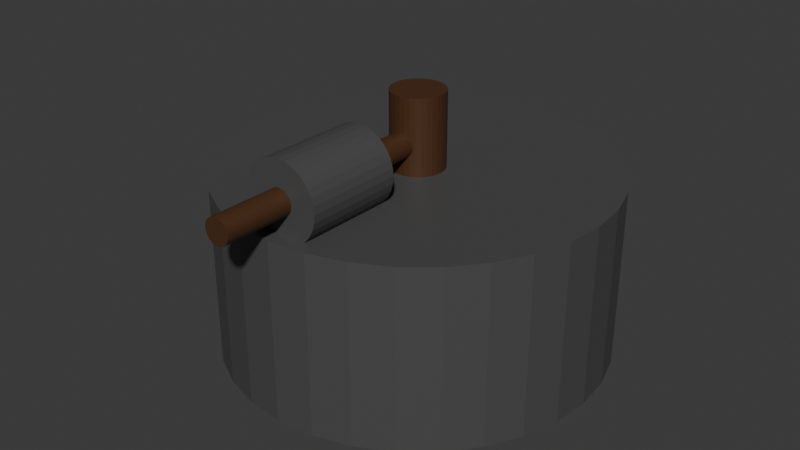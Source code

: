 # Source: millstone.blend  (saved by Blender 5.1.30; exported with 4.5.12 LTS)
import bpy
from mathutils import Matrix  # noqa: F401  (used for matrix-valued properties, if any)

bpy.ops.wm.read_factory_settings(use_empty=True)
scene = bpy.context.scene
scene.name = 'Scene'

# ---- materials (node trees are filled in below, after node groups)
mat_base = bpy.data.materials.new('Base')
mat_wood = bpy.data.materials.new('Wood')
mat_wood_001 = bpy.data.materials.new('Wood.001')

# ---- material node trees
mat_base.use_nodes = True; mat_base.node_tree.nodes.clear()
_N = mat_base.node_tree.nodes; _L = mat_base.node_tree.links
n0 = _N.new('ShaderNodeBsdfPrincipled'); n0.name = 'Principled BSDF'; n0.location = (-200, 100)
n0.inputs[0].default_value = (0.07423, 0.07423, 0.07423, 1.0)
n1 = _N.new('ShaderNodeOutputMaterial'); n1.name = 'Material Output'; n1.location = (200, 100)
_L.new(n0.outputs[0], n1.inputs[0])
n1.is_active_output = True
mat_wood.use_nodes = True; mat_wood.node_tree.nodes.clear()
_N = mat_wood.node_tree.nodes; _L = mat_wood.node_tree.links
n0 = _N.new('ShaderNodeBsdfPrincipled'); n0.name = 'Principled BSDF'; n0.location = (-214, 172)
n0.inputs[0].default_value = (0.07423, 0.02958, 0.01051, 1.0)
n1 = _N.new('ShaderNodeOutputMaterial'); n1.name = 'Material Output'; n1.location = (200, 100)
_L.new(n0.outputs[0], n1.inputs[0])
n1.is_active_output = True
mat_wood_001.use_nodes = True; mat_wood_001.node_tree.nodes.clear()
_N = mat_wood_001.node_tree.nodes; _L = mat_wood_001.node_tree.links
n0 = _N.new('ShaderNodeBsdfPrincipled'); n0.name = 'Principled BSDF'; n0.location = (-214, 172)
n0.inputs[0].default_value = (0.07423, 0.02958, 0.01051, 1.0)
n1 = _N.new('ShaderNodeOutputMaterial'); n1.name = 'Material Output'; n1.location = (200, 100)
_L.new(n0.outputs[0], n1.inputs[0])
n1.is_active_output = True

# ---- world
world_world = bpy.data.worlds.new('World'); scene.world = world_world
world_world.use_nodes = True; world_world.node_tree.nodes.clear()
_N = world_world.node_tree.nodes; _L = world_world.node_tree.links
n0 = _N.new('ShaderNodeOutputWorld'); n0.name = 'World Output'; n0.location = (200, 100)
n1 = _N.new('ShaderNodeBackground'); n1.name = 'Background'; n1.location = (-200, 100)
n1.inputs[0].default_value = (0.05088, 0.05088, 0.05088, 1.0)
_L.new(n1.outputs[0], n0.inputs[0])
n0.is_active_output = True
world_world.color = (0.05088, 0.05088, 0.05088)
world_world.sun_shadow_jitter_overblur = 0.0

# ---- meshes
me_cylinder = bpy.data.meshes.new('Cylinder')
me_cylinder.from_pydata([(0.0, 0.6367, 0.02329), (0.0, 0.6367, 0.6134), (0.1242, 0.6245, 0.02329), (0.1242, 0.6245, 0.6134), (0.2437, 0.5883, 0.02329), (0.2437, 0.5883, 0.6134), (0.3537, 0.5294, 0.02329), (0.3537, 0.5294, 0.6134), (0.4502, 0.4502, 0.02329), (0.4502, 0.4502, 0.6134), (0.5294, 0.3537, 0.02329), (0.5294, 0.3537, 0.6134), (0.5883, 0.2437, 0.02329), (0.5883, 0.2437, 0.6134), (0.6245, 0.1242, 0.02329), (0.6245, 0.1242, 0.6134), (0.6367, 0.0, 0.02329), (0.6367, 0.0, 0.6134), (0.6245, -0.1242, 0.02329), (0.6245, -0.1242, 0.6134), (0.5883, -0.2437, 0.02329), (0.5883, -0.2437, 0.6134), (0.5294, -0.3537, 0.02329), (0.5294, -0.3537, 0.6134), (0.4502, -0.4502, 0.02329), (0.4502, -0.4502, 0.6134), (0.3537, -0.5294, 0.02329), (0.3537, -0.5294, 0.6134), (0.2437, -0.5883, 0.02329), (0.2437, -0.5883, 0.6134), (0.1242, -0.6245, 0.02329), (0.1242, -0.6245, 0.6134), (0.0, -0.6367, 0.02329), (0.0, -0.6367, 0.6134), (-0.1242, -0.6245, 0.02329), (-0.1242, -0.6245, 0.6134), (-0.2437, -0.5883, 0.02329), (-0.2437, -0.5883, 0.6134), (-0.3537, -0.5294, 0.02329), (-0.3537, -0.5294, 0.6134), (-0.4502, -0.4502, 0.02329), (-0.4502, -0.4502, 0.6134), (-0.5294, -0.3537, 0.02329), (-0.5294, -0.3537, 0.6134), (-0.5883, -0.2437, 0.02329), (-0.5883, -0.2437, 0.6134), (-0.6245, -0.1242, 0.02329), (-0.6245, -0.1242, 0.6134), (-0.6367, 0.0, 0.02329), (-0.6367, 0.0, 0.6134), (-0.6245, 0.1242, 0.02329), (-0.6245, 0.1242, 0.6134), (-0.5883, 0.2437, 0.02329), (-0.5883, 0.2437, 0.6134), (-0.5294, 0.3537, 0.02329), (-0.5294, 0.3537, 0.6134), (-0.4502, 0.4502, 0.02329), (-0.4502, 0.4502, 0.6134), (-0.3537, 0.5294, 0.02329), (-0.3537, 0.5294, 0.6134), (-0.2437, 0.5883, 0.02329), (-0.2437, 0.5883, 0.6134), (-0.1242, 0.6245, 0.02329), (-0.1242, 0.6245, 0.6134)], [], [(0, 1, 3, 2), (2, 3, 5, 4), (4, 5, 7, 6), (6, 7, 9, 8), (8, 9, 11, 10), (10, 11, 13, 12), (12, 13, 15, 14), (14, 15, 17, 16), (16, 17, 19, 18), (18, 19, 21, 20), (20, 21, 23, 22), (22, 23, 25, 24), (24, 25, 27, 26), (26, 27, 29, 28), (28, 29, 31, 30), (30, 31, 33, 32), (32, 33, 35, 34), (34, 35, 37, 36), (36, 37, 39, 38), (38, 39, 41, 40), (40, 41, 43, 42), (42, 43, 45, 44), (44, 45, 47, 46), (46, 47, 49, 48), (48, 49, 51, 50), (50, 51, 53, 52), (52, 53, 55, 54), (54, 55, 57, 56), (56, 57, 59, 58), (58, 59, 61, 60), (3, 1, 63, 61, 59, 57, 55, 53, 51, 49, 47, 45, 43, 41, 39, 37, 35, 33, 31, 29, 27, 25, 23, 21, 19, 17, 15, 13, 11, 9, 7, 5), (60, 61, 63, 62), (62, 63, 1, 0), (0, 2, 4, 6, 8, 10, 12, 14, 16, 18, 20, 22, 24, 26, 28, 30, 32, 34, 36, 38, 40, 42, 44, 46, 48, 50, 52, 54, 56, 58, 60, 62)])
_uv = me_cylinder.uv_layers.new(name='UVMap')
_uv.uv.foreach_set('vector', [1.0, 0.5, 1.0, 1.0, 0.9688, 1.0, 0.9688, 0.5, 0.9688, 0.5, 0.9688, 1.0, 0.9375, 1.0, 0.9375, 0.5, 0.9375, 0.5, 0.9375, 1.0, 0.9062, 1.0, 0.9062, 0.5, 0.9062, 0.5, 0.9062, 1.0, 0.875, 1.0, 0.875, 0.5, 0.875, 0.5, 0.875, 1.0, 0.8438, 1.0, 0.8438, 0.5, 0.8438, 0.5, 0.8438, 1.0, 0.8125, 1.0, 0.8125, 0.5, 0.8125, 0.5, 0.8125, 1.0, 0.7812, 1.0, 0.7812, 0.5, 0.7812, 0.5, 0.7812, 1.0, 0.75, 1.0, 0.75, 0.5, 0.75, 0.5, 0.75, 1.0, 0.7188, 1.0, 0.7188, 0.5, 0.7188, 0.5, 0.7188, 1.0, 0.6875, 1.0, 0.6875, 0.5, 0.6875, 0.5, 0.6875, 1.0, 0.6562, 1.0, 0.6562, 0.5, 0.6562, 0.5, 0.6562, 1.0, 0.625, 1.0, 0.625, 0.5, 0.625, 0.5, 0.625, 1.0, 0.5938, 1.0, 0.5938, 0.5, 0.5938, 0.5, 0.5938, 1.0, 0.5625, 1.0, 0.5625, 0.5, 0.5625, 0.5, 0.5625, 1.0, 0.5312, 1.0, 0.5312, 0.5, 0.5312, 0.5, 0.5312, 1.0, 0.5, 1.0, 0.5, 0.5, 0.5, 0.5, 0.5, 1.0, 0.4688, 1.0, 0.4688, 0.5, 0.4688, 0.5, 0.4688, 1.0, 0.4375, 1.0, 0.4375, 0.5, 0.4375, 0.5, 0.4375, 1.0, 0.4062, 1.0, 0.4062, 0.5, 0.4062, 0.5, 0.4062, 1.0, 0.375, 1.0, 0.375, 0.5, 0.375, 0.5, 0.375, 1.0, 0.3438, 1.0, 0.3438, 0.5, 0.3438, 0.5, 0.3438, 1.0, 0.3125, 1.0, 0.3125, 0.5, 0.3125, 0.5, 0.3125, 1.0, 0.2812, 1.0, 0.2812, 0.5, 0.2812, 0.5, 0.2812, 1.0, 0.25, 1.0, 0.25, 0.5, 0.25, 0.5, 0.25, 1.0, 0.2188, 1.0, 0.2188, 0.5, 0.2188, 0.5, 0.2188, 1.0, 0.1875, 1.0, 0.1875, 0.5, 0.1875, 0.5, 0.1875, 1.0, 0.1562, 1.0, 0.1562, 0.5, 0.1562, 0.5, 0.1562, 1.0, 0.125, 1.0, 0.125, 0.5, 0.125, 0.5, 0.125, 1.0, 0.09375, 1.0, 0.09375, 0.5, 0.09375, 0.5, 0.09375, 1.0, 0.0625, 1.0, 0.0625, 0.5, 0.2968, 0.4854, 0.25, 0.49, 0.2032, 0.4854, 0.1582, 0.4717, 0.1167, 0.4496, 0.08029, 0.4197, 0.05045, 0.3833, 0.02827, 0.3418, 0.01461, 0.2968, 0.01, 0.25, 0.01461, 0.2032, 0.02827, 0.1582, 0.05045, 0.1167, 0.08029, 0.08029, 0.1167, 0.05045, 0.1582, 0.02827, 0.2032, 0.01461, 0.25, 0.01, 0.2968, 0.01461, 0.3418, 0.02827, 0.3833, 0.05045, 0.4197, 0.08029, 0.4496, 0.1167, 0.4717, 0.1582, 0.4854, 0.2032, 0.49, 0.25, 0.4854, 0.2968, 0.4717, 0.3418, 0.4496, 0.3833, 0.4197, 0.4197, 0.3833, 0.4496, 0.3418, 0.4717, 0.0625, 0.5, 0.0625, 1.0, 0.03125, 1.0, 0.03125, 0.5, 0.03125, 0.5, 0.03125, 1.0, 0.0, 1.0, 0.0, 0.5, 0.75, 0.49, 0.7968, 0.4854, 0.8418, 0.4717, 0.8833, 0.4496, 0.9197, 0.4197, 0.9496, 0.3833, 0.9717, 0.3418, 0.9854, 0.2968, 0.99, 0.25, 0.9854, 0.2032, 0.9717, 0.1582, 0.9496, 0.1167, 0.9197, 0.08029, 0.8833, 0.05045, 0.8418, 0.02827, 0.7968, 0.01461, 0.75, 0.01, 0.7032, 0.01461, 0.6582, 0.02827, 0.6167, 0.05045, 0.5803, 0.08029, 0.5504, 0.1167, 0.5283, 0.1582, 0.5146, 0.2032, 0.51, 0.25, 0.5146, 0.2968, 0.5283, 0.3418, 0.5504, 0.3833, 0.5803, 0.4197, 0.6167, 0.4496, 0.6582, 0.4717, 0.7032, 0.4854])
me_cylinder.materials.append(mat_base)
me_cylinder.update()
me_plane = bpy.data.meshes.new('Plane')
me_plane.from_pydata([(-1.0, -1.0, 0.0), (1.0, -1.0, 0.0), (-1.0, 1.0, 0.0), (1.0, 1.0, 0.0)], [], [(0, 1, 3, 2)])
_uv = me_plane.uv_layers.new(name='UVMap')
_uv.uv.foreach_set('vector', [0.0, 0.0, 1.0, 0.0, 1.0, 1.0, 0.0, 1.0])
me_plane.update()
me_cylinder_001 = bpy.data.meshes.new('Cylinder.001')
me_cylinder_001.from_pydata([(0.0, 0.6367, 0.02329), (0.0, 0.6367, 0.6134), (0.1242, 0.6245, 0.02329), (0.1242, 0.6245, 0.6134), (0.2437, 0.5883, 0.02329), (0.2437, 0.5883, 0.6134), (0.3537, 0.5294, 0.02329), (0.3537, 0.5294, 0.6134), (0.4502, 0.4502, 0.02329), (0.4502, 0.4502, 0.6134), (0.5294, 0.3537, 0.02329), (0.5294, 0.3537, 0.6134), (0.5883, 0.2437, 0.02329), (0.5883, 0.2437, 0.6134), (0.6245, 0.1242, 0.02329), (0.6245, 0.1242, 0.6134), (0.6367, 0.0, 0.02329), (0.6367, 0.0, 0.6134), (0.6245, -0.1242, 0.02329), (0.6245, -0.1242, 0.6134), (0.5883, -0.2437, 0.02329), (0.5883, -0.2437, 0.6134), (0.5294, -0.3537, 0.02329), (0.5294, -0.3537, 0.6134), (0.4502, -0.4502, 0.02329), (0.4502, -0.4502, 0.6134), (0.3537, -0.5294, 0.02329), (0.3537, -0.5294, 0.6134), (0.2437, -0.5883, 0.02329), (0.2437, -0.5883, 0.6134), (0.1242, -0.6245, 0.02329), (0.1242, -0.6245, 0.6134), (0.0, -0.6367, 0.02329), (0.0, -0.6367, 0.6134), (-0.1242, -0.6245, 0.02329), (-0.1242, -0.6245, 0.6134), (-0.2437, -0.5883, 0.02329), (-0.2437, -0.5883, 0.6134), (-0.3537, -0.5294, 0.02329), (-0.3537, -0.5294, 0.6134), (-0.4502, -0.4502, 0.02329), (-0.4502, -0.4502, 0.6134), (-0.5294, -0.3537, 0.02329), (-0.5294, -0.3537, 0.6134), (-0.5883, -0.2437, 0.02329), (-0.5883, -0.2437, 0.6134), (-0.6245, -0.1242, 0.02329), (-0.6245, -0.1242, 0.6134), (-0.6367, 0.0, 0.02329), (-0.6367, 0.0, 0.6134), (-0.6245, 0.1242, 0.02329), (-0.6245, 0.1242, 0.6134), (-0.5883, 0.2437, 0.02329), (-0.5883, 0.2437, 0.6134), (-0.5294, 0.3537, 0.02329), (-0.5294, 0.3537, 0.6134), (-0.4502, 0.4502, 0.02329), (-0.4502, 0.4502, 0.6134), (-0.3537, 0.5294, 0.02329), (-0.3537, 0.5294, 0.6134), (-0.2437, 0.5883, 0.02329), (-0.2437, 0.5883, 0.6134), (-0.1242, 0.6245, 0.02329), (-0.1242, 0.6245, 0.6134)], [], [(0, 1, 3, 2), (2, 3, 5, 4), (4, 5, 7, 6), (6, 7, 9, 8), (8, 9, 11, 10), (10, 11, 13, 12), (12, 13, 15, 14), (14, 15, 17, 16), (16, 17, 19, 18), (18, 19, 21, 20), (20, 21, 23, 22), (22, 23, 25, 24), (24, 25, 27, 26), (26, 27, 29, 28), (28, 29, 31, 30), (30, 31, 33, 32), (32, 33, 35, 34), (34, 35, 37, 36), (36, 37, 39, 38), (38, 39, 41, 40), (40, 41, 43, 42), (42, 43, 45, 44), (44, 45, 47, 46), (46, 47, 49, 48), (48, 49, 51, 50), (50, 51, 53, 52), (52, 53, 55, 54), (54, 55, 57, 56), (56, 57, 59, 58), (58, 59, 61, 60), (3, 1, 63, 61, 59, 57, 55, 53, 51, 49, 47, 45, 43, 41, 39, 37, 35, 33, 31, 29, 27, 25, 23, 21, 19, 17, 15, 13, 11, 9, 7, 5), (60, 61, 63, 62), (62, 63, 1, 0), (0, 2, 4, 6, 8, 10, 12, 14, 16, 18, 20, 22, 24, 26, 28, 30, 32, 34, 36, 38, 40, 42, 44, 46, 48, 50, 52, 54, 56, 58, 60, 62)])
_uv = me_cylinder_001.uv_layers.new(name='UVMap')
_uv.uv.foreach_set('vector', [1.0, 0.5, 1.0, 1.0, 0.9688, 1.0, 0.9688, 0.5, 0.9688, 0.5, 0.9688, 1.0, 0.9375, 1.0, 0.9375, 0.5, 0.9375, 0.5, 0.9375, 1.0, 0.9062, 1.0, 0.9062, 0.5, 0.9062, 0.5, 0.9062, 1.0, 0.875, 1.0, 0.875, 0.5, 0.875, 0.5, 0.875, 1.0, 0.8438, 1.0, 0.8438, 0.5, 0.8438, 0.5, 0.8438, 1.0, 0.8125, 1.0, 0.8125, 0.5, 0.8125, 0.5, 0.8125, 1.0, 0.7812, 1.0, 0.7812, 0.5, 0.7812, 0.5, 0.7812, 1.0, 0.75, 1.0, 0.75, 0.5, 0.75, 0.5, 0.75, 1.0, 0.7188, 1.0, 0.7188, 0.5, 0.7188, 0.5, 0.7188, 1.0, 0.6875, 1.0, 0.6875, 0.5, 0.6875, 0.5, 0.6875, 1.0, 0.6562, 1.0, 0.6562, 0.5, 0.6562, 0.5, 0.6562, 1.0, 0.625, 1.0, 0.625, 0.5, 0.625, 0.5, 0.625, 1.0, 0.5938, 1.0, 0.5938, 0.5, 0.5938, 0.5, 0.5938, 1.0, 0.5625, 1.0, 0.5625, 0.5, 0.5625, 0.5, 0.5625, 1.0, 0.5312, 1.0, 0.5312, 0.5, 0.5312, 0.5, 0.5312, 1.0, 0.5, 1.0, 0.5, 0.5, 0.5, 0.5, 0.5, 1.0, 0.4688, 1.0, 0.4688, 0.5, 0.4688, 0.5, 0.4688, 1.0, 0.4375, 1.0, 0.4375, 0.5, 0.4375, 0.5, 0.4375, 1.0, 0.4062, 1.0, 0.4062, 0.5, 0.4062, 0.5, 0.4062, 1.0, 0.375, 1.0, 0.375, 0.5, 0.375, 0.5, 0.375, 1.0, 0.3438, 1.0, 0.3438, 0.5, 0.3438, 0.5, 0.3438, 1.0, 0.3125, 1.0, 0.3125, 0.5, 0.3125, 0.5, 0.3125, 1.0, 0.2812, 1.0, 0.2812, 0.5, 0.2812, 0.5, 0.2812, 1.0, 0.25, 1.0, 0.25, 0.5, 0.25, 0.5, 0.25, 1.0, 0.2188, 1.0, 0.2188, 0.5, 0.2188, 0.5, 0.2188, 1.0, 0.1875, 1.0, 0.1875, 0.5, 0.1875, 0.5, 0.1875, 1.0, 0.1562, 1.0, 0.1562, 0.5, 0.1562, 0.5, 0.1562, 1.0, 0.125, 1.0, 0.125, 0.5, 0.125, 0.5, 0.125, 1.0, 0.09375, 1.0, 0.09375, 0.5, 0.09375, 0.5, 0.09375, 1.0, 0.0625, 1.0, 0.0625, 0.5, 0.2968, 0.4854, 0.25, 0.49, 0.2032, 0.4854, 0.1582, 0.4717, 0.1167, 0.4496, 0.08029, 0.4197, 0.05045, 0.3833, 0.02827, 0.3418, 0.01461, 0.2968, 0.01, 0.25, 0.01461, 0.2032, 0.02827, 0.1582, 0.05045, 0.1167, 0.08029, 0.08029, 0.1167, 0.05045, 0.1582, 0.02827, 0.2032, 0.01461, 0.25, 0.01, 0.2968, 0.01461, 0.3418, 0.02827, 0.3833, 0.05045, 0.4197, 0.08029, 0.4496, 0.1167, 0.4717, 0.1582, 0.4854, 0.2032, 0.49, 0.25, 0.4854, 0.2968, 0.4717, 0.3418, 0.4496, 0.3833, 0.4197, 0.4197, 0.3833, 0.4496, 0.3418, 0.4717, 0.0625, 0.5, 0.0625, 1.0, 0.03125, 1.0, 0.03125, 0.5, 0.03125, 0.5, 0.03125, 1.0, 0.0, 1.0, 0.0, 0.5, 0.75, 0.49, 0.7968, 0.4854, 0.8418, 0.4717, 0.8833, 0.4496, 0.9197, 0.4197, 0.9496, 0.3833, 0.9717, 0.3418, 0.9854, 0.2968, 0.99, 0.25, 0.9854, 0.2032, 0.9717, 0.1582, 0.9496, 0.1167, 0.9197, 0.08029, 0.8833, 0.05045, 0.8418, 0.02827, 0.7968, 0.01461, 0.75, 0.01, 0.7032, 0.01461, 0.6582, 0.02827, 0.6167, 0.05045, 0.5803, 0.08029, 0.5504, 0.1167, 0.5283, 0.1582, 0.5146, 0.2032, 0.51, 0.25, 0.5146, 0.2968, 0.5283, 0.3418, 0.5504, 0.3833, 0.5803, 0.4197, 0.6167, 0.4496, 0.6582, 0.4717, 0.7032, 0.4854])
me_cylinder_001.materials.append(mat_wood)
me_cylinder_001.update()
me_cylinder_002 = bpy.data.meshes.new('Cylinder.002')
me_cylinder_002.from_pydata([(0.0, -0.01565, 0.04205), (0.0, -0.4122, 0.04205), (0.008204, -0.01565, 0.04125), (0.008204, -0.4122, 0.04125), (0.01609, -0.01565, 0.03885), (0.01609, -0.4122, 0.03885), (0.02336, -0.01565, 0.03497), (0.02336, -0.4122, 0.03497), (0.02974, -0.01565, 0.02974), (0.02974, -0.4122, 0.02974), (0.03497, -0.01565, 0.02336), (0.03497, -0.4122, 0.02336), (0.03885, -0.01565, 0.01609), (0.03885, -0.4122, 0.01609), (0.04125, -0.01565, 0.008204), (0.04125, -0.4122, 0.008204), (0.04205, -0.01565, -6.842e-10), (0.04205, -0.4122, -1.802e-08), (0.04125, -0.01565, -0.008204), (0.04125, -0.4122, -0.008204), (0.03885, -0.01565, -0.01609), (0.03885, -0.4122, -0.01609), (0.03497, -0.01565, -0.02336), (0.03497, -0.4122, -0.02336), (0.02974, -0.01565, -0.02974), (0.02974, -0.4122, -0.02974), (0.02336, -0.01565, -0.03497), (0.02336, -0.4122, -0.03497), (0.01609, -0.01565, -0.03885), (0.01609, -0.4122, -0.03885), (0.008204, -0.01565, -0.04125), (0.008204, -0.4122, -0.04125), (0.0, -0.01565, -0.04205), (0.0, -0.4122, -0.04205), (-0.008204, -0.01565, -0.04125), (-0.008204, -0.4122, -0.04125), (-0.01609, -0.01565, -0.03885), (-0.01609, -0.4122, -0.03885), (-0.02336, -0.01565, -0.03497), (-0.02336, -0.4122, -0.03497), (-0.02974, -0.01565, -0.02974), (-0.02974, -0.4122, -0.02974), (-0.03497, -0.01565, -0.02336), (-0.03497, -0.4122, -0.02336), (-0.03885, -0.01565, -0.01609), (-0.03885, -0.4122, -0.01609), (-0.04125, -0.01565, -0.008204), (-0.04125, -0.4122, -0.008204), (-0.04205, -0.01565, -6.842e-10), (-0.04205, -0.4122, -1.802e-08), (-0.04125, -0.01565, 0.008204), (-0.04125, -0.4122, 0.008204), (-0.03885, -0.01565, 0.01609), (-0.03885, -0.4122, 0.01609), (-0.03497, -0.01565, 0.02336), (-0.03497, -0.4122, 0.02336), (-0.02974, -0.01565, 0.02974), (-0.02974, -0.4122, 0.02974), (-0.02336, -0.01565, 0.03497), (-0.02336, -0.4122, 0.03497), (-0.01609, -0.01565, 0.03885), (-0.01609, -0.4122, 0.03885), (-0.008204, -0.01565, 0.04125), (-0.008204, -0.4122, 0.04125)], [], [(0, 1, 3, 2), (2, 3, 5, 4), (4, 5, 7, 6), (6, 7, 9, 8), (8, 9, 11, 10), (10, 11, 13, 12), (12, 13, 15, 14), (14, 15, 17, 16), (16, 17, 19, 18), (18, 19, 21, 20), (20, 21, 23, 22), (22, 23, 25, 24), (24, 25, 27, 26), (26, 27, 29, 28), (28, 29, 31, 30), (30, 31, 33, 32), (32, 33, 35, 34), (34, 35, 37, 36), (36, 37, 39, 38), (38, 39, 41, 40), (40, 41, 43, 42), (42, 43, 45, 44), (44, 45, 47, 46), (46, 47, 49, 48), (48, 49, 51, 50), (50, 51, 53, 52), (52, 53, 55, 54), (54, 55, 57, 56), (56, 57, 59, 58), (58, 59, 61, 60), (3, 1, 63, 61, 59, 57, 55, 53, 51, 49, 47, 45, 43, 41, 39, 37, 35, 33, 31, 29, 27, 25, 23, 21, 19, 17, 15, 13, 11, 9, 7, 5), (60, 61, 63, 62), (62, 63, 1, 0), (0, 2, 4, 6, 8, 10, 12, 14, 16, 18, 20, 22, 24, 26, 28, 30, 32, 34, 36, 38, 40, 42, 44, 46, 48, 50, 52, 54, 56, 58, 60, 62)])
_uv = me_cylinder_002.uv_layers.new(name='UVMap')
_uv.uv.foreach_set('vector', [1.0, 0.5, 1.0, 1.0, 0.9688, 1.0, 0.9688, 0.5, 0.9688, 0.5, 0.9688, 1.0, 0.9375, 1.0, 0.9375, 0.5, 0.9375, 0.5, 0.9375, 1.0, 0.9062, 1.0, 0.9062, 0.5, 0.9062, 0.5, 0.9062, 1.0, 0.875, 1.0, 0.875, 0.5, 0.875, 0.5, 0.875, 1.0, 0.8438, 1.0, 0.8438, 0.5, 0.8438, 0.5, 0.8438, 1.0, 0.8125, 1.0, 0.8125, 0.5, 0.8125, 0.5, 0.8125, 1.0, 0.7812, 1.0, 0.7812, 0.5, 0.7812, 0.5, 0.7812, 1.0, 0.75, 1.0, 0.75, 0.5, 0.75, 0.5, 0.75, 1.0, 0.7188, 1.0, 0.7188, 0.5, 0.7188, 0.5, 0.7188, 1.0, 0.6875, 1.0, 0.6875, 0.5, 0.6875, 0.5, 0.6875, 1.0, 0.6562, 1.0, 0.6562, 0.5, 0.6562, 0.5, 0.6562, 1.0, 0.625, 1.0, 0.625, 0.5, 0.625, 0.5, 0.625, 1.0, 0.5938, 1.0, 0.5938, 0.5, 0.5938, 0.5, 0.5938, 1.0, 0.5625, 1.0, 0.5625, 0.5, 0.5625, 0.5, 0.5625, 1.0, 0.5312, 1.0, 0.5312, 0.5, 0.5312, 0.5, 0.5312, 1.0, 0.5, 1.0, 0.5, 0.5, 0.5, 0.5, 0.5, 1.0, 0.4688, 1.0, 0.4688, 0.5, 0.4688, 0.5, 0.4688, 1.0, 0.4375, 1.0, 0.4375, 0.5, 0.4375, 0.5, 0.4375, 1.0, 0.4062, 1.0, 0.4062, 0.5, 0.4062, 0.5, 0.4062, 1.0, 0.375, 1.0, 0.375, 0.5, 0.375, 0.5, 0.375, 1.0, 0.3438, 1.0, 0.3438, 0.5, 0.3438, 0.5, 0.3438, 1.0, 0.3125, 1.0, 0.3125, 0.5, 0.3125, 0.5, 0.3125, 1.0, 0.2812, 1.0, 0.2812, 0.5, 0.2812, 0.5, 0.2812, 1.0, 0.25, 1.0, 0.25, 0.5, 0.25, 0.5, 0.25, 1.0, 0.2188, 1.0, 0.2188, 0.5, 0.2188, 0.5, 0.2188, 1.0, 0.1875, 1.0, 0.1875, 0.5, 0.1875, 0.5, 0.1875, 1.0, 0.1562, 1.0, 0.1562, 0.5, 0.1562, 0.5, 0.1562, 1.0, 0.125, 1.0, 0.125, 0.5, 0.125, 0.5, 0.125, 1.0, 0.09375, 1.0, 0.09375, 0.5, 0.09375, 0.5, 0.09375, 1.0, 0.0625, 1.0, 0.0625, 0.5, 0.2968, 0.4854, 0.25, 0.49, 0.2032, 0.4854, 0.1582, 0.4717, 0.1167, 0.4496, 0.08029, 0.4197, 0.05045, 0.3833, 0.02827, 0.3418, 0.01461, 0.2968, 0.01, 0.25, 0.01461, 0.2032, 0.02827, 0.1582, 0.05045, 0.1167, 0.08029, 0.08029, 0.1167, 0.05045, 0.1582, 0.02827, 0.2032, 0.01461, 0.25, 0.01, 0.2968, 0.01461, 0.3418, 0.02827, 0.3833, 0.05045, 0.4197, 0.08029, 0.4496, 0.1167, 0.4717, 0.1582, 0.4854, 0.2032, 0.49, 0.25, 0.4854, 0.2968, 0.4717, 0.3418, 0.4496, 0.3833, 0.4197, 0.4197, 0.3833, 0.4496, 0.3418, 0.4717, 0.0625, 0.5, 0.0625, 1.0, 0.03125, 1.0, 0.03125, 0.5, 0.03125, 0.5, 0.03125, 1.0, 0.0, 1.0, 0.0, 0.5, 0.75, 0.49, 0.7968, 0.4854, 0.8418, 0.4717, 0.8833, 0.4496, 0.9197, 0.4197, 0.9496, 0.3833, 0.9717, 0.3418, 0.9854, 0.2968, 0.99, 0.25, 0.9854, 0.2032, 0.9717, 0.1582, 0.9496, 0.1167, 0.9197, 0.08029, 0.8833, 0.05045, 0.8418, 0.02827, 0.7968, 0.01461, 0.75, 0.01, 0.7032, 0.01461, 0.6582, 0.02827, 0.6167, 0.05045, 0.5803, 0.08029, 0.5504, 0.1167, 0.5283, 0.1582, 0.5146, 0.2032, 0.51, 0.25, 0.5146, 0.2968, 0.5283, 0.3418, 0.5504, 0.3833, 0.5803, 0.4197, 0.6167, 0.4496, 0.6582, 0.4717, 0.7032, 0.4854])
me_cylinder_002.materials.append(mat_wood_001)
me_cylinder_002.update()
me_cylinder_003 = bpy.data.meshes.new('Cylinder.003')
me_cylinder_003.from_pydata([(0.0, -0.03061, 0.04205), (0.0, -0.8061, 0.04205), (0.008204, -0.03061, 0.04125), (0.008204, -0.8061, 0.04125), (0.01609, -0.03061, 0.03885), (0.01609, -0.8061, 0.03885), (0.02336, -0.03061, 0.03497), (0.02336, -0.8061, 0.03497), (0.02974, -0.03061, 0.02974), (0.02974, -0.8061, 0.02974), (0.03497, -0.03061, 0.02336), (0.03497, -0.8061, 0.02336), (0.03885, -0.03061, 0.01609), (0.03885, -0.8061, 0.01609), (0.04125, -0.03061, 0.008204), (0.04125, -0.8061, 0.008204), (0.04205, -0.03061, -6.842e-10), (0.04205, -0.8061, -1.802e-08), (0.04125, -0.03061, -0.008204), (0.04125, -0.8061, -0.008204), (0.03885, -0.03061, -0.01609), (0.03885, -0.8061, -0.01609), (0.03497, -0.03061, -0.02336), (0.03497, -0.8061, -0.02336), (0.02974, -0.03061, -0.02974), (0.02974, -0.8061, -0.02974), (0.02336, -0.03061, -0.03497), (0.02336, -0.8061, -0.03497), (0.01609, -0.03061, -0.03885), (0.01609, -0.8061, -0.03885), (0.008204, -0.03061, -0.04125), (0.008204, -0.8061, -0.04125), (0.0, -0.03061, -0.04205), (0.0, -0.8061, -0.04205), (-0.008204, -0.03061, -0.04125), (-0.008204, -0.8061, -0.04125), (-0.01609, -0.03061, -0.03885), (-0.01609, -0.8061, -0.03885), (-0.02336, -0.03061, -0.03497), (-0.02336, -0.8061, -0.03497), (-0.02974, -0.03061, -0.02974), (-0.02974, -0.8061, -0.02974), (-0.03497, -0.03061, -0.02336), (-0.03497, -0.8061, -0.02336), (-0.03885, -0.03061, -0.01609), (-0.03885, -0.8061, -0.01609), (-0.04125, -0.03061, -0.008204), (-0.04125, -0.8061, -0.008204), (-0.04205, -0.03061, -6.842e-10), (-0.04205, -0.8061, -1.802e-08), (-0.04125, -0.03061, 0.008204), (-0.04125, -0.8061, 0.008204), (-0.03885, -0.03061, 0.01609), (-0.03885, -0.8061, 0.01609), (-0.03497, -0.03061, 0.02336), (-0.03497, -0.8061, 0.02336), (-0.02974, -0.03061, 0.02974), (-0.02974, -0.8061, 0.02974), (-0.02336, -0.03061, 0.03497), (-0.02336, -0.8061, 0.03497), (-0.01609, -0.03061, 0.03885), (-0.01609, -0.8061, 0.03885), (-0.008204, -0.03061, 0.04125), (-0.008204, -0.8061, 0.04125)], [], [(0, 1, 3, 2), (2, 3, 5, 4), (4, 5, 7, 6), (6, 7, 9, 8), (8, 9, 11, 10), (10, 11, 13, 12), (12, 13, 15, 14), (14, 15, 17, 16), (16, 17, 19, 18), (18, 19, 21, 20), (20, 21, 23, 22), (22, 23, 25, 24), (24, 25, 27, 26), (26, 27, 29, 28), (28, 29, 31, 30), (30, 31, 33, 32), (32, 33, 35, 34), (34, 35, 37, 36), (36, 37, 39, 38), (38, 39, 41, 40), (40, 41, 43, 42), (42, 43, 45, 44), (44, 45, 47, 46), (46, 47, 49, 48), (48, 49, 51, 50), (50, 51, 53, 52), (52, 53, 55, 54), (54, 55, 57, 56), (56, 57, 59, 58), (58, 59, 61, 60), (3, 1, 63, 61, 59, 57, 55, 53, 51, 49, 47, 45, 43, 41, 39, 37, 35, 33, 31, 29, 27, 25, 23, 21, 19, 17, 15, 13, 11, 9, 7, 5), (60, 61, 63, 62), (62, 63, 1, 0), (0, 2, 4, 6, 8, 10, 12, 14, 16, 18, 20, 22, 24, 26, 28, 30, 32, 34, 36, 38, 40, 42, 44, 46, 48, 50, 52, 54, 56, 58, 60, 62)])
_uv = me_cylinder_003.uv_layers.new(name='UVMap')
_uv.uv.foreach_set('vector', [1.0, 0.5, 1.0, 1.0, 0.9688, 1.0, 0.9688, 0.5, 0.9688, 0.5, 0.9688, 1.0, 0.9375, 1.0, 0.9375, 0.5, 0.9375, 0.5, 0.9375, 1.0, 0.9062, 1.0, 0.9062, 0.5, 0.9062, 0.5, 0.9062, 1.0, 0.875, 1.0, 0.875, 0.5, 0.875, 0.5, 0.875, 1.0, 0.8438, 1.0, 0.8438, 0.5, 0.8438, 0.5, 0.8438, 1.0, 0.8125, 1.0, 0.8125, 0.5, 0.8125, 0.5, 0.8125, 1.0, 0.7812, 1.0, 0.7812, 0.5, 0.7812, 0.5, 0.7812, 1.0, 0.75, 1.0, 0.75, 0.5, 0.75, 0.5, 0.75, 1.0, 0.7188, 1.0, 0.7188, 0.5, 0.7188, 0.5, 0.7188, 1.0, 0.6875, 1.0, 0.6875, 0.5, 0.6875, 0.5, 0.6875, 1.0, 0.6562, 1.0, 0.6562, 0.5, 0.6562, 0.5, 0.6562, 1.0, 0.625, 1.0, 0.625, 0.5, 0.625, 0.5, 0.625, 1.0, 0.5938, 1.0, 0.5938, 0.5, 0.5938, 0.5, 0.5938, 1.0, 0.5625, 1.0, 0.5625, 0.5, 0.5625, 0.5, 0.5625, 1.0, 0.5312, 1.0, 0.5312, 0.5, 0.5312, 0.5, 0.5312, 1.0, 0.5, 1.0, 0.5, 0.5, 0.5, 0.5, 0.5, 1.0, 0.4688, 1.0, 0.4688, 0.5, 0.4688, 0.5, 0.4688, 1.0, 0.4375, 1.0, 0.4375, 0.5, 0.4375, 0.5, 0.4375, 1.0, 0.4062, 1.0, 0.4062, 0.5, 0.4062, 0.5, 0.4062, 1.0, 0.375, 1.0, 0.375, 0.5, 0.375, 0.5, 0.375, 1.0, 0.3438, 1.0, 0.3438, 0.5, 0.3438, 0.5, 0.3438, 1.0, 0.3125, 1.0, 0.3125, 0.5, 0.3125, 0.5, 0.3125, 1.0, 0.2812, 1.0, 0.2812, 0.5, 0.2812, 0.5, 0.2812, 1.0, 0.25, 1.0, 0.25, 0.5, 0.25, 0.5, 0.25, 1.0, 0.2188, 1.0, 0.2188, 0.5, 0.2188, 0.5, 0.2188, 1.0, 0.1875, 1.0, 0.1875, 0.5, 0.1875, 0.5, 0.1875, 1.0, 0.1562, 1.0, 0.1562, 0.5, 0.1562, 0.5, 0.1562, 1.0, 0.125, 1.0, 0.125, 0.5, 0.125, 0.5, 0.125, 1.0, 0.09375, 1.0, 0.09375, 0.5, 0.09375, 0.5, 0.09375, 1.0, 0.0625, 1.0, 0.0625, 0.5, 0.2968, 0.4854, 0.25, 0.49, 0.2032, 0.4854, 0.1582, 0.4717, 0.1167, 0.4496, 0.08029, 0.4197, 0.05045, 0.3833, 0.02827, 0.3418, 0.01461, 0.2968, 0.01, 0.25, 0.01461, 0.2032, 0.02827, 0.1582, 0.05045, 0.1167, 0.08029, 0.08029, 0.1167, 0.05045, 0.1582, 0.02827, 0.2032, 0.01461, 0.25, 0.01, 0.2968, 0.01461, 0.3418, 0.02827, 0.3833, 0.05045, 0.4197, 0.08029, 0.4496, 0.1167, 0.4717, 0.1582, 0.4854, 0.2032, 0.49, 0.25, 0.4854, 0.2968, 0.4717, 0.3418, 0.4496, 0.3833, 0.4197, 0.4197, 0.3833, 0.4496, 0.3418, 0.4717, 0.0625, 0.5, 0.0625, 1.0, 0.03125, 1.0, 0.03125, 0.5, 0.03125, 0.5, 0.03125, 1.0, 0.0, 1.0, 0.0, 0.5, 0.75, 0.49, 0.7968, 0.4854, 0.8418, 0.4717, 0.8833, 0.4496, 0.9197, 0.4197, 0.9496, 0.3833, 0.9717, 0.3418, 0.9854, 0.2968, 0.99, 0.25, 0.9854, 0.2032, 0.9717, 0.1582, 0.9496, 0.1167, 0.9197, 0.08029, 0.8833, 0.05045, 0.8418, 0.02827, 0.7968, 0.01461, 0.75, 0.01, 0.7032, 0.01461, 0.6582, 0.02827, 0.6167, 0.05045, 0.5803, 0.08029, 0.5504, 0.1167, 0.5283, 0.1582, 0.5146, 0.2032, 0.51, 0.25, 0.5146, 0.2968, 0.5283, 0.3418, 0.5504, 0.3833, 0.5803, 0.4197, 0.6167, 0.4496, 0.6582, 0.4717, 0.7032, 0.4854])
me_cylinder_003.materials.append(mat_base)
me_cylinder_003.update()

# ---- objects
ob_base = bpy.data.objects.new('Base', me_cylinder)
ob_plane = bpy.data.objects.new('Plane', me_plane)
ob_center = bpy.data.objects.new('Center', me_cylinder_001)
ob_stick = bpy.data.objects.new('Stick', me_cylinder_002)
ob_miller = bpy.data.objects.new('Miller', me_cylinder_003)

# ---- transforms, parenting, visibility, modifiers, constraints
ob_base.location = (0.0, 0.0, 0.0)
ob_plane.location = (0.0, 0.0, 0.0)
ob_plane.scale = (0.5, 0.5, 1.0)
ob_plane.hide_render = True
ob_center.location = (0.0, 0.0, 0.0)
ob_center.scale = (0.1381, 0.1381, 1.405)
ob_stick.location = (0.0, 0.0, 0.7068)
ob_stick.scale = (1.0, 1.956, 1.0)
ob_miller.location = (0.0, -0.2515, 0.7068)
ob_miller.scale = (3.0, 0.41, 3.0)

# ---- collection membership
scene.collection.objects.link(ob_base)
scene.collection.objects.link(ob_plane)
scene.collection.objects.link(ob_center)
scene.collection.objects.link(ob_stick)
scene.collection.objects.link(ob_miller)

# ---- scene / render settings (as saved in the file)
scene.frame_start = 1; scene.frame_end = 250; scene.frame_set(1)
scene.render.engine = 'BLENDER_EEVEE_NEXT'
scene.render.bake_bias = 0.0
scene.render.bake_samples = 0
scene.cycles.sampling_pattern = 'TABULATED_SOBOL'
scene.eevee.use_volume_custom_range = False
bpy.context.view_layer.update()

# ---- added for rendering (the .blend has no active camera and no usable light): camera, sun
cam_auto = bpy.data.cameras.new('AutoCamera')
cam_auto.lens = 50.0
cam_auto.sensor_width = 36.0
cam_auto.clip_end = 1000.0
ob_auto_camera = bpy.data.objects.new('AutoCamera', cam_auto)
scene.collection.objects.link(ob_auto_camera)
ob_auto_camera.location = (1.94229, -2.41543, 1.99652)
ob_auto_camera.rotation_euler = (1.09748, -7.21219e-08, 0.694738)
scene.camera = ob_auto_camera
light_auto_sun = bpy.data.lights.new('AutoSun', 'SUN')
light_auto_sun.energy = 3.0
light_auto_sun.angle = 0.0523599
ob_auto_sun = bpy.data.objects.new('AutoSun', light_auto_sun)
scene.collection.objects.link(ob_auto_sun)
ob_auto_sun.rotation_euler = (0.872665, 0.174533, 0.523599)
bpy.context.view_layer.update()

